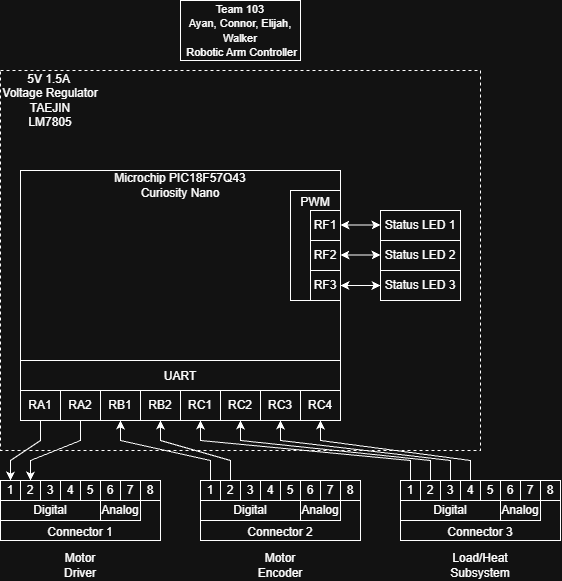

The diagram above was exported from draw.io. Its source (the exported page's mxGraphModel, read from the mxfile embedded in the PNG):
<mxGraphModel dx="1143" dy="636" grid="1" gridSize="10" guides="1" tooltips="1" connect="1" arrows="1" fold="1" page="1" pageScale="1" pageWidth="850" pageHeight="1100" math="0" shadow="0">
  <root>
    <mxCell id="0" />
    <mxCell id="1" parent="0" />
    <mxCell id="LsU_XBHknBV1GO11p3aR-80" parent="1" style="rounded=0;whiteSpace=wrap;html=1;dashed=1;" value="" vertex="1">
      <mxGeometry height="380" width="480" y="70" as="geometry" />
    </mxCell>
    <mxCell id="LsU_XBHknBV1GO11p3aR-81" parent="1" style="rounded=0;whiteSpace=wrap;html=1;" value="" vertex="1">
      <mxGeometry height="250" width="320" x="20" y="170" as="geometry" />
    </mxCell>
    <mxCell id="LsU_XBHknBV1GO11p3aR-79" parent="1" style="rounded=0;whiteSpace=wrap;html=1;" value="PWM&lt;div&gt;&lt;br&gt;&lt;/div&gt;&lt;div&gt;&lt;br&gt;&lt;/div&gt;&lt;div&gt;&lt;br&gt;&lt;/div&gt;&lt;div&gt;&lt;br&gt;&lt;/div&gt;&lt;div&gt;&lt;br&gt;&lt;/div&gt;&lt;div&gt;&lt;br&gt;&lt;/div&gt;" vertex="1">
      <mxGeometry height="110" width="50" x="290" y="190" as="geometry" />
    </mxCell>
    <mxCell id="LsU_XBHknBV1GO11p3aR-56" parent="1" style="rounded=0;whiteSpace=wrap;html=1;" value="&lt;div&gt;UART&lt;/div&gt;&lt;div&gt;&lt;br&gt;&lt;/div&gt;&lt;div&gt;&lt;br&gt;&lt;/div&gt;" vertex="1">
      <mxGeometry height="60" width="320" x="20" y="360" as="geometry" />
    </mxCell>
    <mxCell id="LsU_XBHknBV1GO11p3aR-1" parent="1" style="rounded=0;whiteSpace=wrap;html=1;" value="&lt;font style=&quot;font-size: 11px;&quot;&gt;Team 103&lt;/font&gt;&lt;div&gt;&lt;font style=&quot;font-size: 11px;&quot;&gt;Ayan, Connor, Elijah, Walker&lt;/font&gt;&lt;/div&gt;&lt;div&gt;&lt;font style=&quot;font-size: 11px;&quot;&gt;&amp;nbsp;Robotic Arm Controller&lt;/font&gt;&lt;/div&gt;" vertex="1">
      <mxGeometry height="60" width="120" x="180" as="geometry" />
    </mxCell>
    <mxCell id="LsU_XBHknBV1GO11p3aR-15" parent="1" style="rounded=0;whiteSpace=wrap;html=1;" value="&lt;div&gt;&lt;br&gt;&lt;/div&gt;&lt;div&gt;&lt;br&gt;&lt;/div&gt;&lt;div&gt;&lt;br&gt;&lt;/div&gt;&lt;div&gt;Connector 1&lt;/div&gt;" vertex="1">
      <mxGeometry height="60" width="160" y="480" as="geometry" />
    </mxCell>
    <mxCell id="LsU_XBHknBV1GO11p3aR-16" parent="1" style="whiteSpace=wrap;html=1;aspect=fixed;" value="1" vertex="1">
      <mxGeometry height="20" width="20" y="480" as="geometry" />
    </mxCell>
    <mxCell id="LsU_XBHknBV1GO11p3aR-17" parent="1" style="whiteSpace=wrap;html=1;aspect=fixed;" value="2" vertex="1">
      <mxGeometry height="20" width="20" x="20" y="480" as="geometry" />
    </mxCell>
    <mxCell id="LsU_XBHknBV1GO11p3aR-18" parent="1" style="whiteSpace=wrap;html=1;aspect=fixed;" value="3" vertex="1">
      <mxGeometry height="20" width="20" x="40" y="480" as="geometry" />
    </mxCell>
    <mxCell id="LsU_XBHknBV1GO11p3aR-19" parent="1" style="whiteSpace=wrap;html=1;aspect=fixed;" value="4" vertex="1">
      <mxGeometry height="20" width="20" x="60" y="480" as="geometry" />
    </mxCell>
    <mxCell id="LsU_XBHknBV1GO11p3aR-20" parent="1" style="whiteSpace=wrap;html=1;aspect=fixed;" value="5" vertex="1">
      <mxGeometry height="20" width="20" x="80" y="480" as="geometry" />
    </mxCell>
    <mxCell id="LsU_XBHknBV1GO11p3aR-21" parent="1" style="whiteSpace=wrap;html=1;aspect=fixed;" value="6" vertex="1">
      <mxGeometry height="20" width="20" x="100" y="480" as="geometry" />
    </mxCell>
    <mxCell id="LsU_XBHknBV1GO11p3aR-22" parent="1" style="whiteSpace=wrap;html=1;aspect=fixed;" value="7" vertex="1">
      <mxGeometry height="20" width="20" x="120" y="480" as="geometry" />
    </mxCell>
    <mxCell id="LsU_XBHknBV1GO11p3aR-23" parent="1" style="whiteSpace=wrap;html=1;aspect=fixed;" value="8" vertex="1">
      <mxGeometry height="20" width="20" x="140" y="480" as="geometry" />
    </mxCell>
    <mxCell id="LsU_XBHknBV1GO11p3aR-24" parent="1" style="rounded=0;whiteSpace=wrap;html=1;" value="Digital" vertex="1">
      <mxGeometry height="20" width="100" y="500" as="geometry" />
    </mxCell>
    <mxCell id="LsU_XBHknBV1GO11p3aR-25" parent="1" style="rounded=0;whiteSpace=wrap;html=1;" value="Analog" vertex="1">
      <mxGeometry height="20" width="40" x="100" y="500" as="geometry" />
    </mxCell>
    <mxCell id="LsU_XBHknBV1GO11p3aR-26" parent="1" style="rounded=0;whiteSpace=wrap;html=1;" value="&lt;div&gt;&lt;br&gt;&lt;/div&gt;&lt;div&gt;&lt;br&gt;&lt;/div&gt;&lt;div&gt;&lt;br&gt;&lt;/div&gt;&lt;div&gt;Connector 2&lt;/div&gt;" vertex="1">
      <mxGeometry height="60" width="160" x="200" y="480" as="geometry" />
    </mxCell>
    <mxCell id="LsU_XBHknBV1GO11p3aR-27" parent="1" style="whiteSpace=wrap;html=1;aspect=fixed;" value="1" vertex="1">
      <mxGeometry height="20" width="20" x="200" y="480" as="geometry" />
    </mxCell>
    <mxCell id="LsU_XBHknBV1GO11p3aR-28" parent="1" style="whiteSpace=wrap;html=1;aspect=fixed;" value="2" vertex="1">
      <mxGeometry height="20" width="20" x="220" y="480" as="geometry" />
    </mxCell>
    <mxCell id="LsU_XBHknBV1GO11p3aR-29" parent="1" style="whiteSpace=wrap;html=1;aspect=fixed;" value="3" vertex="1">
      <mxGeometry height="20" width="20" x="240" y="480" as="geometry" />
    </mxCell>
    <mxCell id="LsU_XBHknBV1GO11p3aR-30" parent="1" style="whiteSpace=wrap;html=1;aspect=fixed;" value="4" vertex="1">
      <mxGeometry height="20" width="20" x="260" y="480" as="geometry" />
    </mxCell>
    <mxCell id="LsU_XBHknBV1GO11p3aR-31" parent="1" style="whiteSpace=wrap;html=1;aspect=fixed;" value="5" vertex="1">
      <mxGeometry height="20" width="20" x="280" y="480" as="geometry" />
    </mxCell>
    <mxCell id="LsU_XBHknBV1GO11p3aR-32" parent="1" style="whiteSpace=wrap;html=1;aspect=fixed;" value="6" vertex="1">
      <mxGeometry height="20" width="20" x="300" y="480" as="geometry" />
    </mxCell>
    <mxCell id="LsU_XBHknBV1GO11p3aR-33" parent="1" style="whiteSpace=wrap;html=1;aspect=fixed;" value="7" vertex="1">
      <mxGeometry height="20" width="20" x="320" y="480" as="geometry" />
    </mxCell>
    <mxCell id="LsU_XBHknBV1GO11p3aR-34" parent="1" style="whiteSpace=wrap;html=1;aspect=fixed;" value="8" vertex="1">
      <mxGeometry height="20" width="20" x="340" y="480" as="geometry" />
    </mxCell>
    <mxCell id="LsU_XBHknBV1GO11p3aR-35" parent="1" style="rounded=0;whiteSpace=wrap;html=1;" value="Digital" vertex="1">
      <mxGeometry height="20" width="100" x="200" y="500" as="geometry" />
    </mxCell>
    <mxCell id="LsU_XBHknBV1GO11p3aR-36" parent="1" style="rounded=0;whiteSpace=wrap;html=1;" value="Analog" vertex="1">
      <mxGeometry height="20" width="40" x="300" y="500" as="geometry" />
    </mxCell>
    <mxCell id="LsU_XBHknBV1GO11p3aR-37" parent="1" style="rounded=0;whiteSpace=wrap;html=1;" value="&lt;div&gt;&lt;br&gt;&lt;/div&gt;&lt;div&gt;&lt;br&gt;&lt;/div&gt;&lt;div&gt;&lt;br&gt;&lt;/div&gt;&lt;div&gt;Connector 3&lt;/div&gt;" vertex="1">
      <mxGeometry height="60" width="160" x="400" y="480" as="geometry" />
    </mxCell>
    <mxCell id="LsU_XBHknBV1GO11p3aR-38" parent="1" style="whiteSpace=wrap;html=1;aspect=fixed;" value="1" vertex="1">
      <mxGeometry height="20" width="20" x="400" y="480" as="geometry" />
    </mxCell>
    <mxCell id="LsU_XBHknBV1GO11p3aR-39" parent="1" style="whiteSpace=wrap;html=1;aspect=fixed;" value="2" vertex="1">
      <mxGeometry height="20" width="20" x="420" y="480" as="geometry" />
    </mxCell>
    <mxCell id="LsU_XBHknBV1GO11p3aR-40" parent="1" style="whiteSpace=wrap;html=1;aspect=fixed;" value="3" vertex="1">
      <mxGeometry height="20" width="20" x="440" y="480" as="geometry" />
    </mxCell>
    <mxCell id="LsU_XBHknBV1GO11p3aR-41" parent="1" style="whiteSpace=wrap;html=1;aspect=fixed;" value="4" vertex="1">
      <mxGeometry height="20" width="20" x="460" y="480" as="geometry" />
    </mxCell>
    <mxCell id="LsU_XBHknBV1GO11p3aR-42" parent="1" style="whiteSpace=wrap;html=1;aspect=fixed;" value="5" vertex="1">
      <mxGeometry height="20" width="20" x="480" y="480" as="geometry" />
    </mxCell>
    <mxCell id="LsU_XBHknBV1GO11p3aR-43" parent="1" style="whiteSpace=wrap;html=1;aspect=fixed;" value="6" vertex="1">
      <mxGeometry height="20" width="20" x="500" y="480" as="geometry" />
    </mxCell>
    <mxCell id="LsU_XBHknBV1GO11p3aR-44" parent="1" style="whiteSpace=wrap;html=1;aspect=fixed;" value="7" vertex="1">
      <mxGeometry height="20" width="20" x="520" y="480" as="geometry" />
    </mxCell>
    <mxCell id="LsU_XBHknBV1GO11p3aR-45" parent="1" style="whiteSpace=wrap;html=1;aspect=fixed;" value="8" vertex="1">
      <mxGeometry height="20" width="20" x="540" y="480" as="geometry" />
    </mxCell>
    <mxCell id="LsU_XBHknBV1GO11p3aR-46" parent="1" style="rounded=0;whiteSpace=wrap;html=1;" value="Digital" vertex="1">
      <mxGeometry height="20" width="100" x="400" y="500" as="geometry" />
    </mxCell>
    <mxCell id="LsU_XBHknBV1GO11p3aR-47" parent="1" style="rounded=0;whiteSpace=wrap;html=1;" value="Analog" vertex="1">
      <mxGeometry height="20" width="40" x="500" y="500" as="geometry" />
    </mxCell>
    <mxCell id="LsU_XBHknBV1GO11p3aR-48" parent="1" style="rounded=0;whiteSpace=wrap;html=1;" value="RA1" vertex="1">
      <mxGeometry height="30" width="40" x="20" y="390" as="geometry" />
    </mxCell>
    <mxCell id="LsU_XBHknBV1GO11p3aR-49" parent="1" style="rounded=0;whiteSpace=wrap;html=1;" value="RA2" vertex="1">
      <mxGeometry height="30" width="40" x="60" y="390" as="geometry" />
    </mxCell>
    <mxCell id="LsU_XBHknBV1GO11p3aR-50" parent="1" style="rounded=0;whiteSpace=wrap;html=1;" value="RB1" vertex="1">
      <mxGeometry height="30" width="40" x="100" y="390" as="geometry" />
    </mxCell>
    <mxCell id="LsU_XBHknBV1GO11p3aR-51" parent="1" style="rounded=0;whiteSpace=wrap;html=1;" value="RB2" vertex="1">
      <mxGeometry height="30" width="40" x="140" y="390" as="geometry" />
    </mxCell>
    <mxCell id="LsU_XBHknBV1GO11p3aR-52" parent="1" style="rounded=0;whiteSpace=wrap;html=1;" value="RC1" vertex="1">
      <mxGeometry height="30" width="40" x="180" y="390" as="geometry" />
    </mxCell>
    <mxCell id="LsU_XBHknBV1GO11p3aR-53" parent="1" style="rounded=0;whiteSpace=wrap;html=1;" value="RC2" vertex="1">
      <mxGeometry height="30" width="40" x="220" y="390" as="geometry" />
    </mxCell>
    <mxCell id="LsU_XBHknBV1GO11p3aR-54" parent="1" style="rounded=0;whiteSpace=wrap;html=1;" value="RC3" vertex="1">
      <mxGeometry height="30" width="40" x="260" y="390" as="geometry" />
    </mxCell>
    <mxCell id="LsU_XBHknBV1GO11p3aR-55" parent="1" style="rounded=0;whiteSpace=wrap;html=1;" value="RC4" vertex="1">
      <mxGeometry height="30" width="40" x="300" y="390" as="geometry" />
    </mxCell>
    <mxCell id="LsU_XBHknBV1GO11p3aR-57" edge="1" parent="1" source="LsU_XBHknBV1GO11p3aR-16" style="endArrow=none;startArrow=classic;html=1;rounded=0;defaultLabelBackgroundColor=page;exitX=0.5;exitY=0;exitDx=0;exitDy=0;entryX=0.5;entryY=1;entryDx=0;entryDy=0;startFill=1;endFill=0;" target="LsU_XBHknBV1GO11p3aR-48" value="">
      <mxGeometry height="50" relative="1" width="50" x="-0.0058" as="geometry">
        <Array as="points">
          <mxPoint x="10" y="460" />
          <mxPoint x="40" y="440" />
        </Array>
        <mxPoint x="75" y="475" as="sourcePoint" />
        <mxPoint x="125" y="425" as="targetPoint" />
      </mxGeometry>
    </mxCell>
    <mxCell id="LsU_XBHknBV1GO11p3aR-58" edge="1" parent="1" source="LsU_XBHknBV1GO11p3aR-17" style="endArrow=none;startArrow=classic;html=1;rounded=0;defaultLabelBackgroundColor=page;exitX=0.5;exitY=0;exitDx=0;exitDy=0;entryX=0.5;entryY=1;entryDx=0;entryDy=0;endFill=0;" value="">
      <mxGeometry height="50" relative="1" width="50" x="-0.0007" as="geometry">
        <Array as="points">
          <mxPoint x="30" y="460" />
          <mxPoint x="80" y="440" />
        </Array>
        <mxPoint x="70" y="480" as="sourcePoint" />
        <mxPoint x="80" y="420" as="targetPoint" />
      </mxGeometry>
    </mxCell>
    <mxCell id="LsU_XBHknBV1GO11p3aR-59" edge="1" parent="1" source="LsU_XBHknBV1GO11p3aR-27" style="endArrow=classic;startArrow=none;html=1;rounded=0;defaultLabelBackgroundColor=page;exitX=0.5;exitY=0;exitDx=0;exitDy=0;entryX=0.5;entryY=1;entryDx=0;entryDy=0;startFill=0;" value="">
      <mxGeometry height="50" relative="1" width="50" x="0.6205" as="geometry">
        <Array as="points">
          <mxPoint x="210" y="460" />
          <mxPoint x="120" y="440" />
        </Array>
        <mxPoint x="110" y="480" as="sourcePoint" />
        <mxPoint x="120" y="420" as="targetPoint" />
      </mxGeometry>
    </mxCell>
    <mxCell id="LsU_XBHknBV1GO11p3aR-60" edge="1" parent="1" source="LsU_XBHknBV1GO11p3aR-28" style="endArrow=classic;startArrow=none;html=1;rounded=0;defaultLabelBackgroundColor=page;exitX=0.5;exitY=0;exitDx=0;exitDy=0;entryX=0.5;entryY=1;entryDx=0;entryDy=0;startFill=0;" value="">
      <mxGeometry height="50" relative="1" width="50" x="0.5583" as="geometry">
        <Array as="points">
          <mxPoint x="230" y="460" />
          <mxPoint x="160" y="440" />
        </Array>
        <mxPoint x="150" y="480" as="sourcePoint" />
        <mxPoint x="160" y="420" as="targetPoint" />
      </mxGeometry>
    </mxCell>
    <mxCell id="LsU_XBHknBV1GO11p3aR-61" edge="1" parent="1" source="LsU_XBHknBV1GO11p3aR-38" style="endArrow=classic;startArrow=none;html=1;rounded=0;defaultLabelBackgroundColor=page;exitX=0.5;exitY=0;exitDx=0;exitDy=0;entryX=0.5;entryY=1;entryDx=0;entryDy=0;endFill=1;startFill=0;" value="">
      <mxGeometry height="50" relative="1" width="50" x="0.7517" as="geometry">
        <Array as="points">
          <mxPoint x="410" y="460" />
          <mxPoint x="200" y="440" />
        </Array>
        <mxPoint x="190" y="480" as="sourcePoint" />
        <mxPoint x="200" y="420" as="targetPoint" />
      </mxGeometry>
    </mxCell>
    <mxCell id="LsU_XBHknBV1GO11p3aR-62" edge="1" parent="1" source="LsU_XBHknBV1GO11p3aR-39" style="endArrow=classic;startArrow=none;html=1;rounded=0;defaultLabelBackgroundColor=page;exitX=0.5;exitY=0;exitDx=0;exitDy=0;entryX=0.5;entryY=1;entryDx=0;entryDy=0;startFill=0;" value="">
      <mxGeometry height="50" relative="1" width="50" x="0.7296" as="geometry">
        <Array as="points">
          <mxPoint x="430" y="460" />
          <mxPoint x="240" y="440" />
        </Array>
        <mxPoint x="470" y="480" as="sourcePoint" />
        <mxPoint x="240" y="420" as="targetPoint" />
      </mxGeometry>
    </mxCell>
    <mxCell id="LsU_XBHknBV1GO11p3aR-63" edge="1" parent="1" source="LsU_XBHknBV1GO11p3aR-40" style="endArrow=classic;startArrow=none;html=1;rounded=0;defaultLabelBackgroundColor=page;exitX=0.5;exitY=0;exitDx=0;exitDy=0;entryX=0.5;entryY=1;entryDx=0;entryDy=0;startFill=0;" value="">
      <mxGeometry height="50" relative="1" width="50" x="0.7695" as="geometry">
        <Array as="points">
          <mxPoint x="450" y="460" />
          <mxPoint x="280" y="440" />
        </Array>
        <mxPoint x="510" y="480" as="sourcePoint" />
        <mxPoint x="280" y="420" as="targetPoint" />
      </mxGeometry>
    </mxCell>
    <mxCell id="LsU_XBHknBV1GO11p3aR-64" edge="1" parent="1" source="LsU_XBHknBV1GO11p3aR-41" style="endArrow=classic;startArrow=none;html=1;rounded=0;defaultLabelBackgroundColor=page;exitX=0.5;exitY=0;exitDx=0;exitDy=0;entryX=0.5;entryY=1;entryDx=0;entryDy=0;startFill=0;" target="LsU_XBHknBV1GO11p3aR-55" value="">
      <mxGeometry height="50" relative="1" width="50" x="0.7339" as="geometry">
        <Array as="points">
          <mxPoint x="470" y="460" />
          <mxPoint x="320" y="440" />
        </Array>
        <mxPoint x="545" y="480" as="sourcePoint" />
        <mxPoint x="315" y="420" as="targetPoint" />
      </mxGeometry>
    </mxCell>
    <mxCell id="LsU_XBHknBV1GO11p3aR-65" parent="1" style="text;html=1;whiteSpace=wrap;strokeColor=none;fillColor=none;align=center;verticalAlign=middle;rounded=0;" value="Motor Driver" vertex="1">
      <mxGeometry height="30" width="60" x="50" y="550" as="geometry" />
    </mxCell>
    <mxCell id="LsU_XBHknBV1GO11p3aR-67" parent="1" style="text;html=1;whiteSpace=wrap;strokeColor=none;fillColor=none;align=center;verticalAlign=middle;rounded=0;" value="Motor Encoder" vertex="1">
      <mxGeometry height="30" width="60" x="250" y="550" as="geometry" />
    </mxCell>
    <mxCell id="LsU_XBHknBV1GO11p3aR-68" parent="1" style="text;html=1;whiteSpace=wrap;strokeColor=none;fillColor=none;align=center;verticalAlign=middle;rounded=0;" value="Load/Heat Subsystem" vertex="1">
      <mxGeometry height="30" width="60" x="450" y="550" as="geometry" />
    </mxCell>
    <mxCell id="LsU_XBHknBV1GO11p3aR-69" parent="1" style="rounded=0;whiteSpace=wrap;html=1;" value="RF1" vertex="1">
      <mxGeometry height="30" width="30" x="310" y="210" as="geometry" />
    </mxCell>
    <mxCell id="LsU_XBHknBV1GO11p3aR-70" parent="1" style="rounded=0;whiteSpace=wrap;html=1;" value="RF2" vertex="1">
      <mxGeometry height="30" width="30" x="310" y="240" as="geometry" />
    </mxCell>
    <mxCell id="LsU_XBHknBV1GO11p3aR-72" parent="1" style="rounded=0;whiteSpace=wrap;html=1;" value="RF3" vertex="1">
      <mxGeometry height="30" width="30" x="310" y="270" as="geometry" />
    </mxCell>
    <mxCell id="LsU_XBHknBV1GO11p3aR-73" parent="1" style="rounded=0;whiteSpace=wrap;html=1;" value="Status LED 3" vertex="1">
      <mxGeometry height="30" width="80" x="380" y="270" as="geometry" />
    </mxCell>
    <mxCell id="LsU_XBHknBV1GO11p3aR-74" parent="1" style="rounded=0;whiteSpace=wrap;html=1;" value="Status LED 2" vertex="1">
      <mxGeometry height="30" width="80" x="380" y="240" as="geometry" />
    </mxCell>
    <mxCell id="LsU_XBHknBV1GO11p3aR-75" parent="1" style="rounded=0;whiteSpace=wrap;html=1;" value="Status LED 1" vertex="1">
      <mxGeometry height="30" width="80" x="380" y="210" as="geometry" />
    </mxCell>
    <mxCell id="LsU_XBHknBV1GO11p3aR-76" edge="1" parent="1" source="LsU_XBHknBV1GO11p3aR-72" style="endArrow=classic;startArrow=classic;html=1;rounded=0;defaultLabelBackgroundColor=page;entryX=0;entryY=0.5;entryDx=0;entryDy=0;exitX=1;exitY=0.5;exitDx=0;exitDy=0;" target="LsU_XBHknBV1GO11p3aR-73" value="">
      <mxGeometry height="50" relative="1" width="50" as="geometry">
        <mxPoint x="340" y="290" as="sourcePoint" />
        <mxPoint x="390" y="240" as="targetPoint" />
      </mxGeometry>
    </mxCell>
    <mxCell id="LsU_XBHknBV1GO11p3aR-77" edge="1" parent="1" style="endArrow=classic;startArrow=classic;html=1;rounded=0;defaultLabelBackgroundColor=page;entryX=0;entryY=0.5;entryDx=0;entryDy=0;exitX=1;exitY=0.5;exitDx=0;exitDy=0;" value="">
      <mxGeometry height="50" relative="1" width="50" as="geometry">
        <mxPoint x="340" y="254.5" as="sourcePoint" />
        <mxPoint x="380" y="254.5" as="targetPoint" />
      </mxGeometry>
    </mxCell>
    <mxCell id="LsU_XBHknBV1GO11p3aR-78" edge="1" parent="1" style="endArrow=classic;startArrow=classic;html=1;rounded=0;defaultLabelBackgroundColor=page;entryX=0;entryY=0.5;entryDx=0;entryDy=0;exitX=1;exitY=0.5;exitDx=0;exitDy=0;" value="">
      <mxGeometry height="50" relative="1" width="50" as="geometry">
        <mxPoint x="340" y="224.5" as="sourcePoint" />
        <mxPoint x="380" y="224.5" as="targetPoint" />
      </mxGeometry>
    </mxCell>
    <mxCell id="LsU_XBHknBV1GO11p3aR-82" parent="1" style="text;html=1;whiteSpace=wrap;strokeColor=none;fillColor=none;align=center;verticalAlign=middle;rounded=0;" value="Microchip PIC18F57Q43&lt;div&gt;Curiosity Nano&lt;/div&gt;" vertex="1">
      <mxGeometry height="30" width="240" x="60" y="170" as="geometry" />
    </mxCell>
    <mxCell id="LsU_XBHknBV1GO11p3aR-83" parent="1" style="text;html=1;whiteSpace=wrap;strokeColor=none;fillColor=none;align=center;verticalAlign=middle;rounded=0;" value="5V 1.5A&amp;nbsp;&lt;div&gt;Voltage Regulator&lt;/div&gt;&lt;div&gt;TAEJIN&lt;/div&gt;&lt;div&gt;LM7805&lt;/div&gt;" vertex="1">
      <mxGeometry height="60" width="100" y="70" as="geometry" />
    </mxCell>
  </root>
</mxGraphModel>